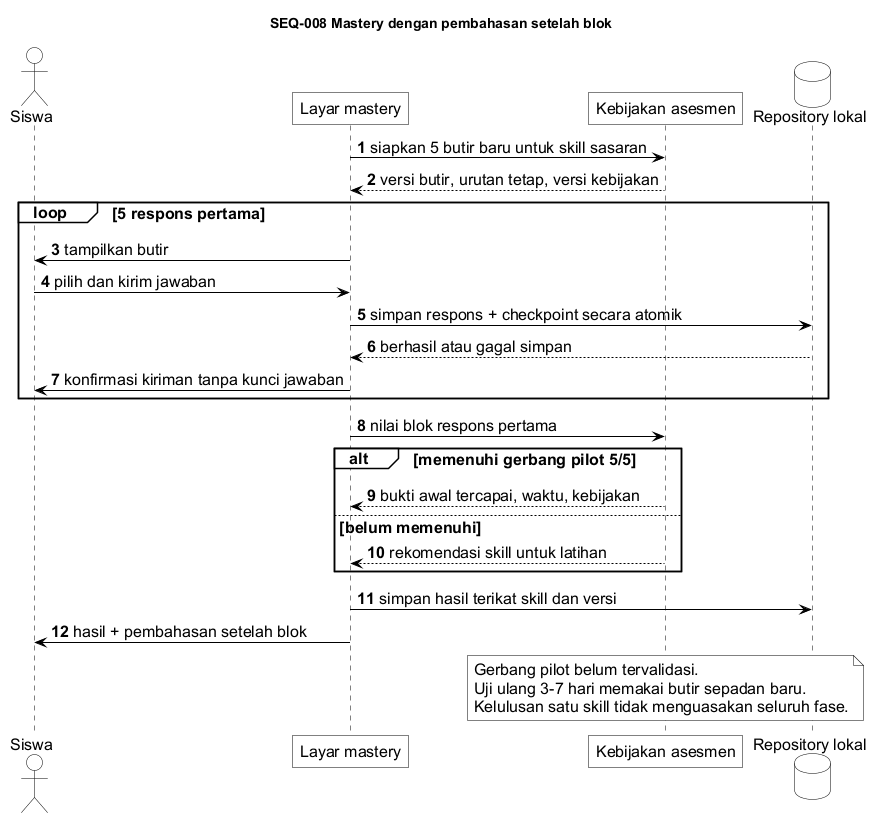

The diagram above was rendered by PlantUML. Its source (embedded in the PNG):
@startuml seq-008-mastery-target
!include _target-style.iuml
title SEQ-008 Mastery dengan pembahasan setelah blok

autonumber
actor Siswa
participant "Layar mastery" as UI
participant "Kebijakan asesmen" as Policy
database "Repository lokal" as Repo
UI -> Policy : siapkan 5 butir baru untuk skill sasaran
Policy --> UI : versi butir, urutan tetap, versi kebijakan
loop 5 respons pertama
 UI -> Siswa : tampilkan butir
 Siswa -> UI : pilih dan kirim jawaban
 UI -> Repo : simpan respons + checkpoint secara atomik
 Repo --> UI : berhasil atau gagal simpan
 UI -> Siswa : konfirmasi kiriman tanpa kunci jawaban
end
UI -> Policy : nilai blok respons pertama
alt memenuhi gerbang pilot 5/5
 Policy --> UI : bukti awal tercapai, waktu, kebijakan
else belum memenuhi
 Policy --> UI : rekomendasi skill untuk latihan
end
UI -> Repo : simpan hasil terikat skill dan versi
UI -> Siswa : hasil + pembahasan setelah blok
note over Policy
 Gerbang pilot belum tervalidasi.
 Uji ulang 3-7 hari memakai butir sepadan baru.
 Kelulusan satu skill tidak menguasakan seluruh fase.
end note

@enduml